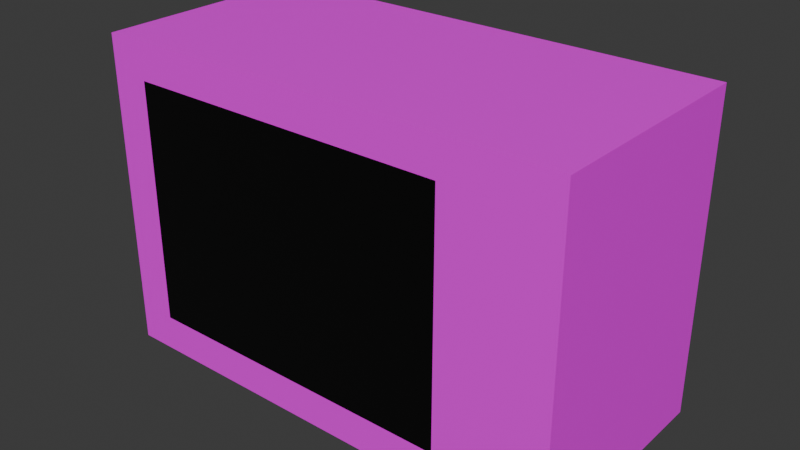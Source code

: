 # Source: tv.blend  (saved by Blender 4.0.36; exported with 4.5.12 LTS)
import bpy
from mathutils import Matrix  # noqa: F401  (used for matrix-valued properties, if any)

bpy.ops.wm.read_factory_settings(use_empty=True)
scene = bpy.context.scene
scene.name = 'Scene'

# ---- collections
col_collection = bpy.data.collections.new('Collection'); scene.collection.children.link(col_collection)

# ---- images (referenced by path relative to the original .blend; pixels are not part of the script)
import os
ASSET_DIR = os.environ.get("B2B_ASSET_DIR", "")  # directory of the original .blend (textures are referenced by path, not embedded)
HERE = os.path.dirname(os.path.abspath(__file__))  # packed textures are extracted next to this script under _unpacked/

def load_image(name, relpath, width, height, colorspace="sRGB"):
    """Load a texture the original file referenced (path relative to the .blend, or extracted next to this script)."""
    p = next((c for c in (os.path.join(HERE, relpath), os.path.join(ASSET_DIR, relpath)) if relpath and os.path.exists(c)), "")
    if p:
        img = bpy.data.images.load(p, check_existing=True)
        img.name = name
    else:  # same state as the original file: an image datablock whose file is absent (Cycles renders it pink)
        img = bpy.data.images.new(name, width, height)
        img.source = "FILE"
        img.filepath = "//" + (relpath or name)
    img.colorspace_settings.name = colorspace
    return img
img_texture_02_png = load_image('texture_02.png', 'texture_02.png', 1024, 1024, 'sRGB')
img_tv_jpg = load_image('tv.jpg', 'tv.jpg', 1024, 1024, 'sRGB')
img_wooden_texture_background1_1776490266_jpg = load_image('wooden-texture-background1-1776490266.jpg', 'wooden-texture-background1-1776490266.jpg', 1024, 1024, 'sRGB')

# ---- materials (node trees are filled in below, after node groups)
mat_dev = bpy.data.materials.new('Dev')
mat_dev.use_transparent_shadow = False
mat_screen = bpy.data.materials.new('Screen')
mat_screen.use_transparent_shadow = False
mat_tv = bpy.data.materials.new('TV')
mat_tv.use_transparent_shadow = False
mat_wood = bpy.data.materials.new('Wood')
mat_wood.use_transparent_shadow = False

# ---- material node trees
mat_dev.use_nodes = True; mat_dev.node_tree.nodes.clear()
_N = mat_dev.node_tree.nodes; _L = mat_dev.node_tree.links
n0 = _N.new('ShaderNodeBsdfPrincipled'); n0.name = 'Principled BSDF'; n0.location = (10, 300)
n0.inputs[3].default_value = 1.45
n1 = _N.new('ShaderNodeOutputMaterial'); n1.name = 'Material Output'; n1.location = (300, 300)
n2 = _N.new('ShaderNodeTexImage'); n2.name = 'Image Texture'; n2.location = (-180, 280)
n2.image = img_texture_02_png
_L.new(n0.outputs[0], n1.inputs[0])
_L.new(n2.outputs[0], n0.inputs[0])
n1.is_active_output = True
mat_screen.use_nodes = True; mat_screen.node_tree.nodes.clear()
_N = mat_screen.node_tree.nodes; _L = mat_screen.node_tree.links
n0 = _N.new('ShaderNodeBsdfPrincipled'); n0.name = 'Principled BSDF'; n0.location = (10, 300)
n0.inputs[0].default_value = (0.0, 0.0, 0.0, 1.0)
n0.inputs[3].default_value = 1.45
n1 = _N.new('ShaderNodeOutputMaterial'); n1.name = 'Material Output'; n1.location = (300, 300)
_L.new(n0.outputs[0], n1.inputs[0])
n1.is_active_output = True
mat_tv.use_nodes = True; mat_tv.node_tree.nodes.clear()
_N = mat_tv.node_tree.nodes; _L = mat_tv.node_tree.links
n0 = _N.new('ShaderNodeBsdfPrincipled'); n0.name = 'Principled BSDF'; n0.location = (10, 300)
n0.inputs[3].default_value = 1.45
n1 = _N.new('ShaderNodeOutputMaterial'); n1.name = 'Material Output'; n1.location = (300, 300)
n2 = _N.new('ShaderNodeTexImage'); n2.name = 'Image Texture'; n2.location = (-280, 280)
n2.image = img_tv_jpg
n2.interpolation = 'Closest'
_L.new(n0.outputs[0], n1.inputs[0])
_L.new(n2.outputs[0], n0.inputs[0])
n1.is_active_output = True
mat_wood.use_nodes = True; mat_wood.node_tree.nodes.clear()
_N = mat_wood.node_tree.nodes; _L = mat_wood.node_tree.links
n0 = _N.new('ShaderNodeBsdfPrincipled'); n0.name = 'Principled BSDF'; n0.location = (10, 300)
n0.inputs[3].default_value = 1.45
n1 = _N.new('ShaderNodeOutputMaterial'); n1.name = 'Material Output'; n1.location = (300, 300)
n2 = _N.new('ShaderNodeTexImage'); n2.name = 'Image Texture'; n2.location = (-180, 280)
n2.image = img_wooden_texture_background1_1776490266_jpg
n2.interpolation = 'Closest'
_L.new(n0.outputs[0], n1.inputs[0])
_L.new(n2.outputs[0], n0.inputs[0])
n1.is_active_output = True

# ---- world
world_world = bpy.data.worlds.new('World'); scene.world = world_world
world_world.use_nodes = True; world_world.node_tree.nodes.clear()
_N = world_world.node_tree.nodes; _L = world_world.node_tree.links
n0 = _N.new('ShaderNodeOutputWorld'); n0.name = 'World Output'; n0.location = (300, 300)
n1 = _N.new('ShaderNodeBackground'); n1.name = 'Background'; n1.location = (10, 300)
n1.inputs[0].default_value = (0.05088, 0.05088, 0.05088, 1.0)
_L.new(n1.outputs[0], n0.inputs[0])
n0.is_active_output = True
world_world.color = (0.05088, 0.05088, 0.05088)
world_world.use_sun_shadow = False
world_world.sun_shadow_jitter_overblur = 0.0

# ---- meshes
me_plane_003 = bpy.data.meshes.new('Plane.003')
me_plane_003.from_pydata([(-1.252, -1.0, -0.7707), (-1.252, -1.0, 0.7707), (-1.5, 0.4377, -1.0), (-1.5, 0.4377, 1.0), (0.8062, -1.0, -0.7707), (0.8062, -1.0, 0.7707), (1.5, 0.4377, -1.0), (1.5, 0.4377, 1.0), (-1.5, -1.0, -1.0), (-1.5, -1.0, 1.0), (1.5, -1.0, 1.0), (1.5, -1.0, -1.0)], [], [(8, 9, 3, 2), (2, 3, 7, 6), (6, 7, 10, 11), (4, 5, 1, 0), (2, 6, 11, 8), (7, 3, 9, 10), (0, 1, 9, 8), (5, 4, 11, 10), (4, 0, 8, 11), (1, 5, 10, 9)])
me_plane_003.polygons.foreach_set('material_index', [3, 3, 3, 1, 3, 3, 2, 2, 2, 2])
_uv = me_plane_003.uv_layers.new(name='UVMap')
_uv.uv.foreach_set('vector', [0.1994, 0.06706, 0.8006, 0.06706, 0.8006, 0.4992, 0.1994, 0.4992, 0.1994, 0.1242, 0.8006, 0.1242, 0.8006, 1.063, 0.1994, 1.063, 0.1994, 1.063, 0.8006, 1.063, 0.8006, 1.495, 0.1994, 1.495, 0.3934, 0.8132, 0.6066, 0.8132, 0.6066, 0.9877, 0.3934, 0.9877, 0.1608, 1.063, 0.7619, 1.063, 0.7619, 1.495, 0.1608, 1.495, 0.8006, 1.063, 1.402, 1.063, 1.402, 1.495, 0.8006, 1.495, 0.1001, 0.1439, 0.1001, 0.8708, 0.04987, 0.9659, 0.04987, 0.04879, 0.7431, 0.8708, 0.7431, 0.1439, 0.9597, 0.04879, 0.9597, 0.9659, 0.7431, 0.1439, 0.1001, 0.1439, 0.04987, 0.04879, 0.9597, 0.04879, 0.1001, 0.8708, 0.7431, 0.8708, 0.9597, 0.9659, 0.04987, 0.9659])
me_plane_003.materials.append(mat_dev)
me_plane_003.materials.append(mat_screen)
me_plane_003.materials.append(mat_tv)
me_plane_003.materials.append(mat_wood)
me_plane_003.update()

# ---- objects
ob_tv = bpy.data.objects.new('tv', me_plane_003)

# ---- transforms, parenting, visibility, modifiers, constraints
ob_tv.location = (0.0, 0.2789, 1.0)

# ---- collection membership
col_collection.objects.link(ob_tv)

# ---- scene / render settings (as saved in the file)
scene.frame_start = 1; scene.frame_end = 250; scene.frame_set(1)
scene.render.engine = 'BLENDER_EEVEE_NEXT'
scene.cycles.sampling_pattern = 'TABULATED_SOBOL'
bpy.context.view_layer.update()

# ---- added for rendering (the .blend has no active camera and no usable light): camera, sun
cam_auto = bpy.data.cameras.new('AutoCamera')
cam_auto.lens = 50.0
cam_auto.sensor_width = 36.0
cam_auto.clip_end = 1000.0
ob_auto_camera = bpy.data.objects.new('AutoCamera', cam_auto)
scene.collection.objects.link(ob_auto_camera)
ob_auto_camera.location = (3.59138, -4.3119, 3.87311)
ob_auto_camera.rotation_euler = (1.09748, -7.21219e-08, 0.694738)
scene.camera = ob_auto_camera
light_auto_sun = bpy.data.lights.new('AutoSun', 'SUN')
light_auto_sun.energy = 3.0
light_auto_sun.angle = 0.0523599
ob_auto_sun = bpy.data.objects.new('AutoSun', light_auto_sun)
scene.collection.objects.link(ob_auto_sun)
ob_auto_sun.rotation_euler = (0.872665, 0.174533, 0.523599)
bpy.context.view_layer.update()
